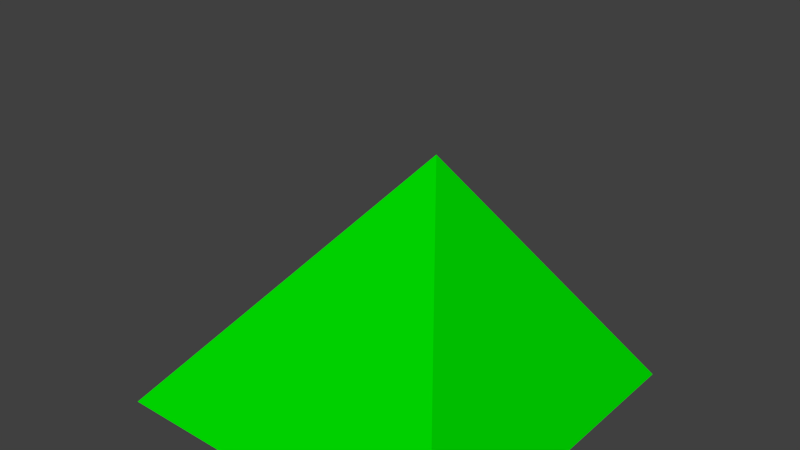 # Source: CornerOut.blend  (saved by Blender 2.76.0; exported with 4.5.12 LTS)
import bpy
from mathutils import Matrix  # noqa: F401  (used for matrix-valued properties, if any)

bpy.ops.wm.read_factory_settings(use_empty=True)
scene = bpy.context.scene
scene.name = 'Scene'

# ---- collections
col_collection_1 = bpy.data.collections.new('Collection 1'); scene.collection.children.link(col_collection_1)

# ---- materials (node trees are filled in below, after node groups)
mat_material = bpy.data.materials.new('Material')
mat_material.alpha_threshold = 0.0
mat_material.use_transparent_shadow = False
mat_material.diffuse_color = (0.0, 1.0, 0.0, 1.0)
mat_material.specular_color = (0.0, 1.0, 0.0)
mat_material.roughness = 0.5

# ---- material node trees

# ---- world
world_world = bpy.data.worlds.new('World'); scene.world = world_world
world_world.color = (0.05088, 0.05088, 0.05088)
world_world.use_sun_shadow = False
world_world.sun_shadow_jitter_overblur = 0.0
world_world.cycles.sampling_method = 'MANUAL'
world_world.cycles.sample_map_resolution = 256

# ---- meshes
me_cube_001 = bpy.data.meshes.new('Cube.001')
me_cube_001.from_pydata([(-1.0, -1.0, -1.0), (-1.0, 1.0, -1.0), (1.0, -1.0, -1.0), (1.0, -1.0, 1.0), (1.0, 1.0, -1.0)], [], [(0, 1, 4, 2), (3, 0, 2), (4, 3, 2), (3, 4, 1, 0)])
me_cube_001.materials.append(mat_material)
me_cube_001.use_remesh_preserve_volume = False
me_cube_001.use_remesh_preserve_attributes = False
me_cube_001.use_mirror_vertex_groups = False
me_cube_001.update()

# ---- objects
ob_cube = bpy.data.objects.new('Cube', me_cube_001)

# ---- transforms, parenting, visibility, modifiers, constraints
ob_cube.location = (0.0, 0.0, 1.0)
ob_cube.lineart.crease_threshold = 0.0

# ---- collection membership
col_collection_1.objects.link(ob_cube)

# ---- scene / render settings (as saved in the file)
scene.frame_start = 1; scene.frame_end = 250; scene.frame_set(1)
scene.render.engine = 'BLENDER_EEVEE_NEXT'
scene.render.resolution_percentage = 50
scene.render.dither_intensity = 0.0
scene.cycles.use_denoising = False
scene.cycles.samples = 10
scene.cycles.sampling_pattern = 'TABULATED_SOBOL'
scene.cycles.light_sampling_threshold = 0.0
scene.cycles.use_adaptive_sampling = False
scene.cycles.use_light_tree = False
scene.cycles.blur_glossy = 0.0
scene.cycles.pixel_filter_type = 'GAUSSIAN'
scene.cycles.sample_clamp_indirect = 0.0
scene.view_settings.view_transform = 'Standard'
bpy.context.view_layer.update()

# ---- added for rendering (the .blend has no active camera and no usable light): camera, sun
cam_auto = bpy.data.cameras.new('AutoCamera')
cam_auto.lens = 50.0
cam_auto.sensor_width = 36.0
cam_auto.clip_end = 1000.0
ob_auto_camera = bpy.data.objects.new('AutoCamera', cam_auto)
scene.collection.objects.link(ob_auto_camera)
ob_auto_camera.location = (3.20507, -3.84609, 3.56406)
ob_auto_camera.rotation_euler = (1.09748, -7.21219e-08, 0.694738)
scene.camera = ob_auto_camera
light_auto_sun = bpy.data.lights.new('AutoSun', 'SUN')
light_auto_sun.energy = 3.0
light_auto_sun.angle = 0.0523599
ob_auto_sun = bpy.data.objects.new('AutoSun', light_auto_sun)
scene.collection.objects.link(ob_auto_sun)
ob_auto_sun.rotation_euler = (0.872665, 0.174533, 0.523599)
bpy.context.view_layer.update()
